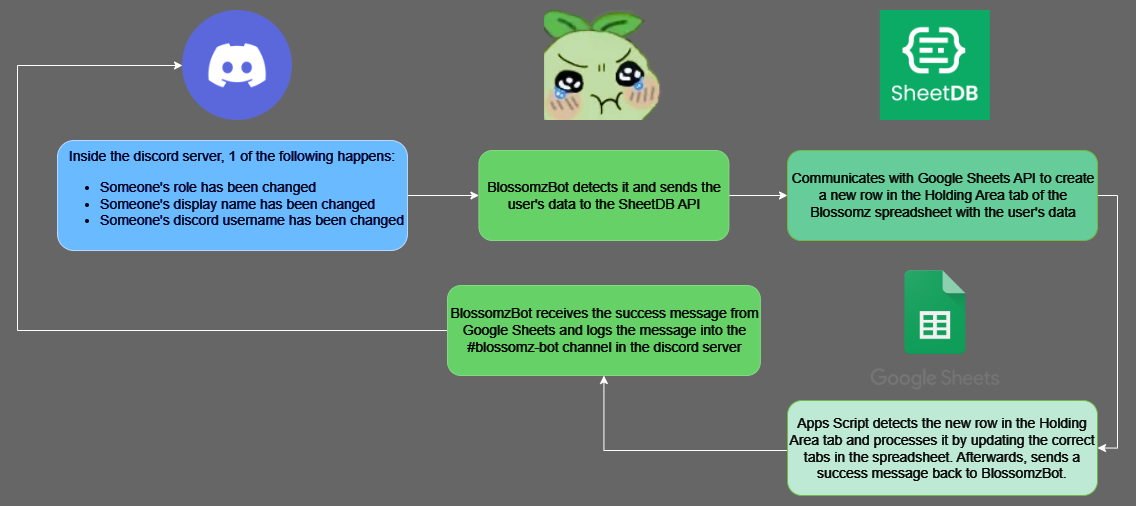

The diagram above was exported from draw.io. Its source (the exported page's mxGraphModel, read from the mxfile embedded in the PNG):
<mxGraphModel dx="3154" dy="2002" grid="0" gridSize="10" guides="1" tooltips="1" connect="1" arrows="1" fold="1" page="1" pageScale="1" pageWidth="827" pageHeight="1169" background="#666666" math="0" shadow="0">
  <root>
    <mxCell id="WIyWlLk6GJQsqaUBKTNV-0" />
    <mxCell id="WIyWlLk6GJQsqaUBKTNV-1" parent="WIyWlLk6GJQsqaUBKTNV-0" />
    <mxCell id="OJ79HBnl7qZpNfRBRJ8C-3" value="" style="shape=image;verticalLabelPosition=bottom;labelBackgroundColor=default;verticalAlign=top;aspect=fixed;imageAspect=0;image=https://static-00.iconduck.com/assets.00/discord-icon-2048x2048-o5mluhz2.png;" vertex="1" parent="WIyWlLk6GJQsqaUBKTNV-1">
      <mxGeometry x="-1385" y="-1110" width="110" height="110" as="geometry" />
    </mxCell>
    <mxCell id="OJ79HBnl7qZpNfRBRJ8C-5" style="edgeStyle=orthogonalEdgeStyle;rounded=0;orthogonalLoop=1;jettySize=auto;html=1;exitX=1;exitY=0.5;exitDx=0;exitDy=0;entryX=0;entryY=0.5;entryDx=0;entryDy=0;" edge="1" parent="WIyWlLk6GJQsqaUBKTNV-1" source="OJ79HBnl7qZpNfRBRJ8C-4" target="OJ79HBnl7qZpNfRBRJ8C-7">
      <mxGeometry relative="1" as="geometry">
        <mxPoint x="-1020" y="-925" as="targetPoint" />
      </mxGeometry>
    </mxCell>
    <mxCell id="OJ79HBnl7qZpNfRBRJ8C-4" value="&lt;div style=&quot;font-size: 14px;&quot;&gt;&lt;font style=&quot;font-size: 14px;&quot;&gt;Inside the discord server,&amp;nbsp;&lt;span style=&quot;background-color: initial;&quot;&gt;1 of the following happens:&lt;/span&gt;&lt;/font&gt;&lt;/div&gt;&lt;div style=&quot;font-size: 14px;&quot;&gt;&lt;ul&gt;&lt;li style=&quot;text-align: left;&quot;&gt;&lt;font style=&quot;font-size: 14px;&quot;&gt;Someone's role has been changed&lt;/font&gt;&lt;/li&gt;&lt;li style=&quot;text-align: left;&quot;&gt;&lt;font style=&quot;font-size: 14px;&quot;&gt;Someone's display name has been changed&lt;/font&gt;&lt;/li&gt;&lt;li style=&quot;text-align: left;&quot;&gt;&lt;font style=&quot;font-size: 14px;&quot;&gt;Someone's discord username has been changed&lt;/font&gt;&lt;/li&gt;&lt;/ul&gt;&lt;/div&gt;" style="text;html=1;align=center;verticalAlign=middle;whiteSpace=wrap;rounded=1;fillColor=#0050ef;fontColor=#ffffff;strokeColor=#001DBC;" vertex="1" parent="WIyWlLk6GJQsqaUBKTNV-1">
      <mxGeometry x="-1510" y="-980" width="350" height="110" as="geometry" />
    </mxCell>
    <mxCell id="OJ79HBnl7qZpNfRBRJ8C-6" value="" style="shape=image;verticalLabelPosition=bottom;labelBackgroundColor=default;verticalAlign=top;aspect=fixed;imageAspect=0;image=data:image/png,(base64 omitted: 4184 chars);" vertex="1" parent="WIyWlLk6GJQsqaUBKTNV-1">
      <mxGeometry x="-1022.9" y="-1110" width="118.65" height="110" as="geometry" />
    </mxCell>
    <mxCell id="OJ79HBnl7qZpNfRBRJ8C-10" style="edgeStyle=orthogonalEdgeStyle;rounded=0;orthogonalLoop=1;jettySize=auto;html=1;entryX=0;entryY=0.5;entryDx=0;entryDy=0;" edge="1" parent="WIyWlLk6GJQsqaUBKTNV-1" source="OJ79HBnl7qZpNfRBRJ8C-7" target="OJ79HBnl7qZpNfRBRJ8C-9">
      <mxGeometry relative="1" as="geometry" />
    </mxCell>
    <mxCell id="OJ79HBnl7qZpNfRBRJ8C-7" value="&lt;div style=&quot;font-size: 14px;&quot;&gt;&lt;div style=&quot;text-align: center;&quot;&gt;BlossomzBot detects it and sends the user's data to the SheetDB API&lt;br&gt;&lt;/div&gt;&lt;/div&gt;" style="text;html=1;align=left;verticalAlign=middle;whiteSpace=wrap;rounded=1;fillColor=#006B00;fontColor=#ffffff;strokeColor=#005700;" vertex="1" parent="WIyWlLk6GJQsqaUBKTNV-1">
      <mxGeometry x="-1088.58" y="-970" width="250" height="90" as="geometry" />
    </mxCell>
    <mxCell id="OJ79HBnl7qZpNfRBRJ8C-8" value="" style="shape=image;verticalLabelPosition=bottom;labelBackgroundColor=default;verticalAlign=top;aspect=fixed;imageAspect=0;image=https://cdn-images-1.medium.com/max/1200/1*41jRHwxilqhQicxEmgywuQ.png;" vertex="1" parent="WIyWlLk6GJQsqaUBKTNV-1">
      <mxGeometry x="-687.16" y="-1110" width="110" height="110" as="geometry" />
    </mxCell>
    <mxCell id="OJ79HBnl7qZpNfRBRJ8C-15" style="edgeStyle=orthogonalEdgeStyle;rounded=0;orthogonalLoop=1;jettySize=auto;html=1;entryX=1;entryY=0.5;entryDx=0;entryDy=0;" edge="1" parent="WIyWlLk6GJQsqaUBKTNV-1" source="OJ79HBnl7qZpNfRBRJ8C-9" target="OJ79HBnl7qZpNfRBRJ8C-11">
      <mxGeometry relative="1" as="geometry">
        <Array as="points">
          <mxPoint x="-450" y="-925" />
          <mxPoint x="-450" y="-673" />
        </Array>
      </mxGeometry>
    </mxCell>
    <mxCell id="OJ79HBnl7qZpNfRBRJ8C-9" value="&lt;div style=&quot;font-size: 14px;&quot;&gt;&lt;div style=&quot;text-align: center;&quot;&gt;Communicates with Google Sheets API to create a new row in the Holding Area tab of the Blossomz spreadsheet with the user's data&lt;/div&gt;&lt;/div&gt;" style="text;html=1;align=left;verticalAlign=middle;whiteSpace=wrap;rounded=1;fillColor=#006633;strokeColor=#2D7600;fontColor=#ffffff;" vertex="1" parent="WIyWlLk6GJQsqaUBKTNV-1">
      <mxGeometry x="-780" y="-970" width="310" height="90" as="geometry" />
    </mxCell>
    <mxCell id="OJ79HBnl7qZpNfRBRJ8C-17" style="edgeStyle=orthogonalEdgeStyle;rounded=0;orthogonalLoop=1;jettySize=auto;html=1;entryX=0.5;entryY=1;entryDx=0;entryDy=0;" edge="1" parent="WIyWlLk6GJQsqaUBKTNV-1" source="OJ79HBnl7qZpNfRBRJ8C-11" target="OJ79HBnl7qZpNfRBRJ8C-16">
      <mxGeometry relative="1" as="geometry">
        <Array as="points">
          <mxPoint x="-964" y="-670" />
        </Array>
      </mxGeometry>
    </mxCell>
    <mxCell id="OJ79HBnl7qZpNfRBRJ8C-11" value="&lt;div style=&quot;font-size: 14px;&quot;&gt;&lt;div style=&quot;&quot;&gt;Apps Script detects the new row in the Holding Area tab and processes it by updating the correct tabs in the spreadsheet. Afterwards, sends a success message back to BlossomzBot.&lt;/div&gt;&lt;/div&gt;" style="text;html=1;align=center;verticalAlign=middle;whiteSpace=wrap;rounded=1;fillColor=#002B16;strokeColor=#2D7600;fontColor=#ffffff;" vertex="1" parent="WIyWlLk6GJQsqaUBKTNV-1">
      <mxGeometry x="-780" y="-720" width="310" height="95" as="geometry" />
    </mxCell>
    <mxCell id="OJ79HBnl7qZpNfRBRJ8C-12" value="" style="shape=image;verticalLabelPosition=bottom;labelBackgroundColor=default;verticalAlign=top;aspect=fixed;imageAspect=0;image=https://www.computerhope.com/jargon/g/google-sheets.png;" vertex="1" parent="WIyWlLk6GJQsqaUBKTNV-1">
      <mxGeometry x="-696.77" y="-850" width="129.23" height="120" as="geometry" />
    </mxCell>
    <mxCell id="OJ79HBnl7qZpNfRBRJ8C-19" style="edgeStyle=orthogonalEdgeStyle;rounded=0;orthogonalLoop=1;jettySize=auto;html=1;entryX=0;entryY=0.5;entryDx=0;entryDy=0;" edge="1" parent="WIyWlLk6GJQsqaUBKTNV-1" source="OJ79HBnl7qZpNfRBRJ8C-16" target="OJ79HBnl7qZpNfRBRJ8C-3">
      <mxGeometry relative="1" as="geometry">
        <Array as="points">
          <mxPoint x="-1550" y="-790" />
          <mxPoint x="-1550" y="-1055" />
        </Array>
      </mxGeometry>
    </mxCell>
    <mxCell id="OJ79HBnl7qZpNfRBRJ8C-16" value="&lt;div style=&quot;font-size: 14px;&quot;&gt;&lt;div style=&quot;text-align: center;&quot;&gt;BlossomzBot receives the success message from Google Sheets and logs the message into the #blossomz-bot channel in the discord server&lt;br&gt;&lt;/div&gt;&lt;/div&gt;" style="text;html=1;align=left;verticalAlign=middle;whiteSpace=wrap;rounded=1;fillColor=#006B00;fontColor=#ffffff;strokeColor=#005700;" vertex="1" parent="WIyWlLk6GJQsqaUBKTNV-1">
      <mxGeometry x="-1120" y="-835" width="312.85" height="90" as="geometry" />
    </mxCell>
  </root>
</mxGraphModel>